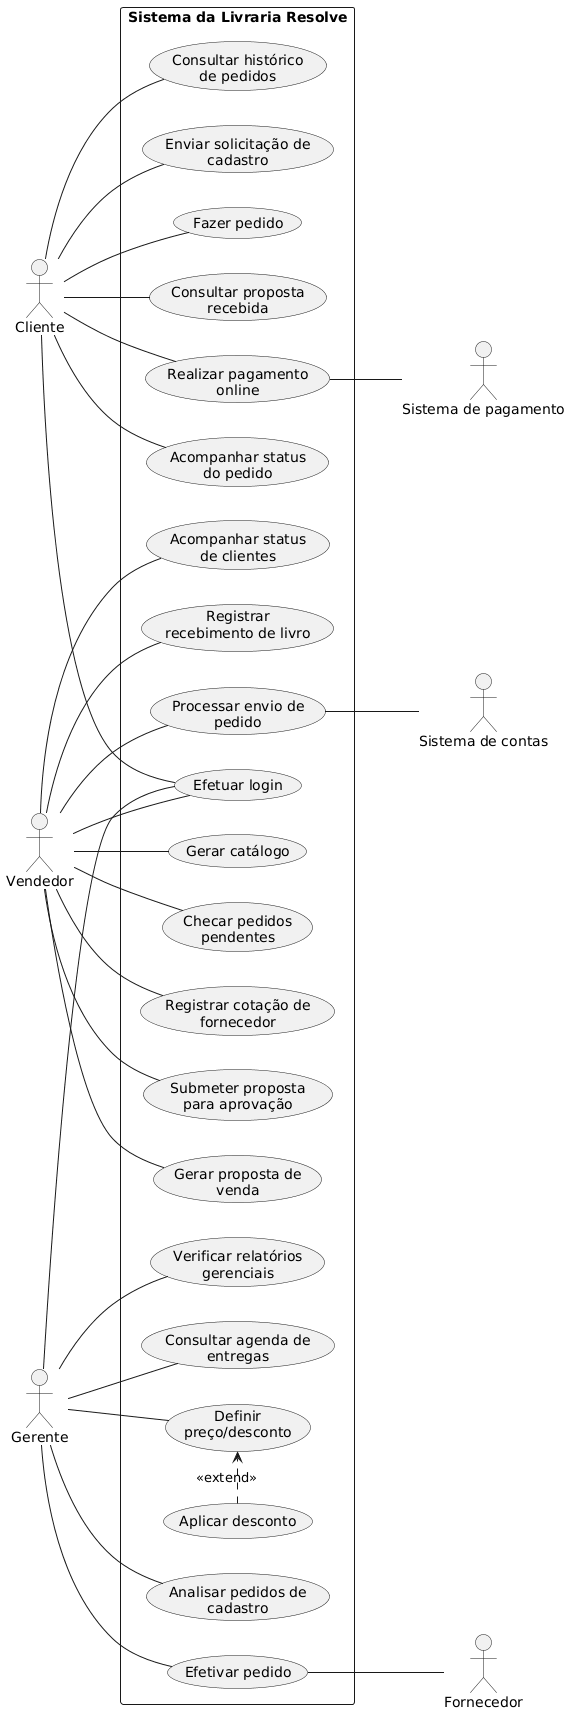

The diagram above was rendered by PlantUML. Its source (embedded in the PNG):
@startuml
left to right direction
skinparam packageStyle rectangle

' --- Atores Primários (Esquerda) ---
actor "Cliente" as cliente
actor "Vendedor" as vendedor
actor "Gerente" as gerente

rectangle "Sistema da Livraria Resolve" {

  ' --- Caso de Uso Comum ---
  usecase "Efetuar login" as login

  ' --- Casos de Uso do Cliente ---
  usecase "Enviar solicitação de\ncadastro" as solicitar_cadastro
  usecase "Fazer pedido" as fazer_pedido
  usecase "Consultar proposta\nrecebida" as consultar_proposta
  usecase "Realizar pagamento\nonline" as realizar_pagamento
  usecase "Acompanhar status\ndo pedido" as status_pedido
  usecase "Consultar histórico\nde pedidos" as historico_pedidos

  ' --- Casos de Uso do Vendedor ---
  usecase "Gerar catálogo" as gerar_catalogo
  usecase "Checar pedidos\npendentes" as checar_pedidos
  usecase "Registrar cotação de\nfornecedor" as cotacao_fornecedor
  usecase "Submeter proposta\npara aprovação" as submeter_proposta
  usecase "Gerar proposta de\nvenda" as gerar_proposta
  usecase "Acompanhar status\nde clientes" as status_clientes
  usecase "Registrar\nrecebimento de livro" as recebimento_livro
  usecase "Processar envio de\npedido" as processar_envio

  ' --- Casos de Uso do Gerente ---
  usecase "Analisar pedidos de\ncadastro" as analisar_cadastro
  usecase "Definir\npreço/desconto" as definir_preco
  usecase "Aplicar desconto" as aplicar_desconto
  usecase "Efetivar pedido" as efetivar_pedido
  usecase "Verificar relatórios\ngerenciais" as relatorios
  usecase "Consultar agenda de\nentregas" as agenda

  ' Relacionamento de Extensão (mantido pois é regra de negócio, não poluição)
  aplicar_desconto .> definir_preco : <<extend>>
}

' --- Atores Secundários (Direita) ---
actor "Sistema de pagamento" as sis_pag
actor "Sistema de contas" as sis_contas
actor "Fornecedor" as fornecedor

' --- Relacionamentos ---

' Login conectado diretamente aos atores para limpar o diagrama
cliente -- login
vendedor -- login
gerente -- login

' Conexões do Cliente
cliente -- solicitar_cadastro
cliente -- fazer_pedido
cliente -- consultar_proposta
cliente -- realizar_pagamento
cliente -- status_pedido
cliente -- historico_pedidos

' Conexões do Vendedor
vendedor -- gerar_catalogo
vendedor -- checar_pedidos
vendedor -- cotacao_fornecedor
vendedor -- submeter_proposta
vendedor -- gerar_proposta
vendedor -- status_clientes
vendedor -- recebimento_livro
vendedor -- processar_envio

' Conexões do Gerente
gerente -- analisar_cadastro
gerente -- definir_preco
gerente -- efetivar_pedido
gerente -- relatorios
gerente -- agenda

' Conexões com Atores Secundários (Direita)
realizar_pagamento -- sis_pag
processar_envio -- sis_contas
efetivar_pedido -- fornecedor
@enduml